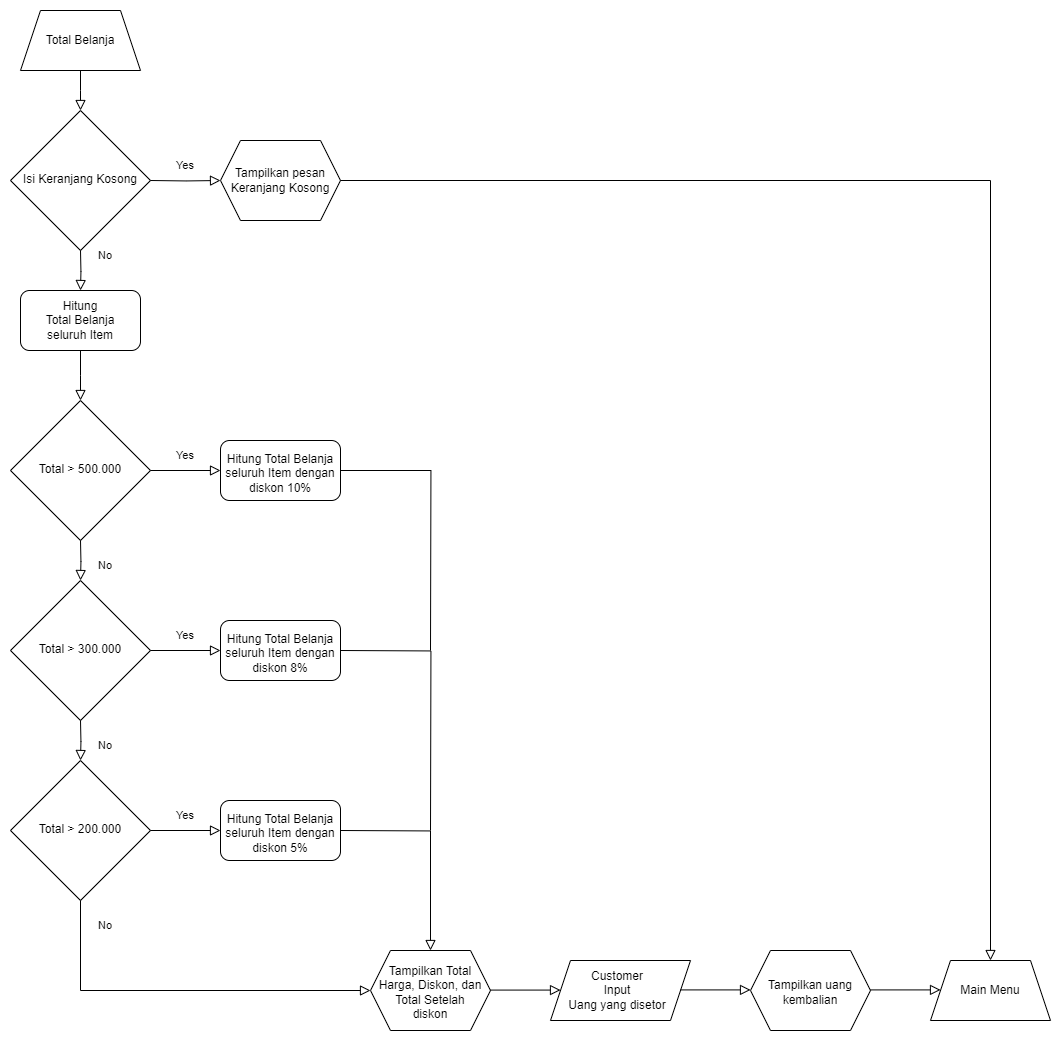

The diagram above was exported from draw.io. Its source (the exported page's mxGraphModel, read from the mxfile embedded in the PNG):
<mxGraphModel dx="1196" dy="10080" grid="1" gridSize="10" guides="1" tooltips="1" connect="1" arrows="1" fold="1" page="1" pageScale="1" pageWidth="3300" pageHeight="4681" math="0" shadow="0">
  <root>
    <mxCell id="0" />
    <mxCell id="1" parent="0" />
    <mxCell id="e9CG7-s5amlWitgCinza-1" style="edgeStyle=orthogonalEdgeStyle;rounded=0;orthogonalLoop=1;jettySize=auto;html=1;exitX=0.5;exitY=1;exitDx=0;exitDy=0;entryX=0.5;entryY=0;entryDx=0;entryDy=0;strokeColor=none;" parent="1" source="e9CG7-s5amlWitgCinza-2" edge="1">
      <mxGeometry relative="1" as="geometry">
        <mxPoint x="279.9999999999998" y="-9180" as="targetPoint" />
      </mxGeometry>
    </mxCell>
    <mxCell id="e9CG7-s5amlWitgCinza-2" value="Total Belanja" style="shape=trapezoid;perimeter=trapezoidPerimeter;whiteSpace=wrap;html=1;fixedSize=1;labelBackgroundColor=none;" parent="1" vertex="1">
      <mxGeometry x="220" y="-9280" width="120" height="60" as="geometry" />
    </mxCell>
    <mxCell id="e9CG7-s5amlWitgCinza-3" value="" style="rounded=0;html=1;jettySize=auto;orthogonalLoop=1;fontSize=11;endArrow=block;endFill=0;endSize=8;strokeWidth=1;shadow=0;labelBackgroundColor=none;edgeStyle=orthogonalEdgeStyle;exitX=0.5;exitY=1;exitDx=0;exitDy=0;fontColor=default;entryX=0.5;entryY=0;entryDx=0;entryDy=0;" parent="1" source="e9CG7-s5amlWitgCinza-2" edge="1">
      <mxGeometry relative="1" as="geometry">
        <mxPoint x="470" y="-9140" as="sourcePoint" />
        <mxPoint x="279.9999999999998" y="-9180" as="targetPoint" />
      </mxGeometry>
    </mxCell>
    <mxCell id="e9CG7-s5amlWitgCinza-4" value="Isi Keranjang Kosong" style="rhombus;whiteSpace=wrap;html=1;shadow=0;fontFamily=Helvetica;fontSize=12;align=center;strokeWidth=1;spacing=6;spacingTop=-3;labelBackgroundColor=none;" parent="1" vertex="1">
      <mxGeometry x="210" y="-9180" width="140" height="140" as="geometry" />
    </mxCell>
    <mxCell id="e9CG7-s5amlWitgCinza-5" value="" style="rounded=0;html=1;jettySize=auto;orthogonalLoop=1;fontSize=11;endArrow=block;endFill=0;endSize=8;strokeWidth=1;shadow=0;labelBackgroundColor=none;edgeStyle=orthogonalEdgeStyle;fontColor=default;entryX=0;entryY=0.5;entryDx=0;entryDy=0;exitX=1;exitY=0.5;exitDx=0;exitDy=0;" parent="1" target="e9CG7-s5amlWitgCinza-6" edge="1">
      <mxGeometry relative="1" as="geometry">
        <mxPoint x="350" y="-9110" as="sourcePoint" />
        <mxPoint x="410" y="-8990" as="targetPoint" />
      </mxGeometry>
    </mxCell>
    <mxCell id="e9CG7-s5amlWitgCinza-6" value="Tampilkan pesan &lt;br&gt;Keranjang Kosong" style="shape=hexagon;perimeter=hexagonPerimeter2;whiteSpace=wrap;html=1;fixedSize=1;labelBackgroundColor=none;" parent="1" vertex="1">
      <mxGeometry x="420" y="-9150" width="120" height="80" as="geometry" />
    </mxCell>
    <mxCell id="e9CG7-s5amlWitgCinza-7" value="&lt;span style=&quot;font-size: 11px;&quot;&gt;Yes&lt;/span&gt;" style="text;html=1;strokeColor=none;fillColor=none;align=center;verticalAlign=middle;whiteSpace=wrap;rounded=0;labelBackgroundColor=none;" parent="1" vertex="1">
      <mxGeometry x="370" y="-9140" width="30" height="30" as="geometry" />
    </mxCell>
    <mxCell id="e9CG7-s5amlWitgCinza-8" value="" style="rounded=0;html=1;jettySize=auto;orthogonalLoop=1;fontSize=11;endArrow=block;endFill=0;endSize=8;strokeWidth=1;shadow=0;labelBackgroundColor=none;edgeStyle=orthogonalEdgeStyle;fontColor=default;entryX=0.5;entryY=0;entryDx=0;entryDy=0;exitX=0.5;exitY=1;exitDx=0;exitDy=0;" parent="1" target="e9CG7-s5amlWitgCinza-42" edge="1">
      <mxGeometry relative="1" as="geometry">
        <mxPoint x="280" y="-9040" as="sourcePoint" />
        <mxPoint x="280" y="-9010" as="targetPoint" />
      </mxGeometry>
    </mxCell>
    <mxCell id="e9CG7-s5amlWitgCinza-9" value="&lt;span style=&quot;font-size: 11px;&quot;&gt;No&lt;/span&gt;" style="text;html=1;strokeColor=none;fillColor=none;align=center;verticalAlign=middle;whiteSpace=wrap;rounded=0;labelBackgroundColor=none;" parent="1" vertex="1">
      <mxGeometry x="290" y="-9050" width="30" height="30" as="geometry" />
    </mxCell>
    <mxCell id="e9CG7-s5amlWitgCinza-11" value="Main Menu" style="shape=trapezoid;perimeter=trapezoidPerimeter;whiteSpace=wrap;html=1;fixedSize=1;labelBackgroundColor=none;" parent="1" vertex="1">
      <mxGeometry x="1130" y="-8330" width="120" height="60" as="geometry" />
    </mxCell>
    <mxCell id="e9CG7-s5amlWitgCinza-13" value="" style="rounded=0;html=1;jettySize=auto;orthogonalLoop=1;fontSize=11;endArrow=block;endFill=0;endSize=8;strokeWidth=1;shadow=0;labelBackgroundColor=none;edgeStyle=orthogonalEdgeStyle;exitX=1;exitY=0.5;exitDx=0;exitDy=0;fontColor=default;entryX=0.5;entryY=0;entryDx=0;entryDy=0;" parent="1" source="e9CG7-s5amlWitgCinza-6" target="e9CG7-s5amlWitgCinza-11" edge="1">
      <mxGeometry relative="1" as="geometry">
        <mxPoint x="490" y="-9020" as="sourcePoint" />
        <mxPoint x="760" y="-8390" as="targetPoint" />
        <Array as="points">
          <mxPoint x="1190" y="-9110" />
        </Array>
      </mxGeometry>
    </mxCell>
    <mxCell id="e9CG7-s5amlWitgCinza-14" value="" style="rounded=0;html=1;jettySize=auto;orthogonalLoop=1;fontSize=11;endArrow=block;endFill=0;endSize=8;strokeWidth=1;shadow=0;labelBackgroundColor=none;edgeStyle=orthogonalEdgeStyle;exitX=0.5;exitY=1;exitDx=0;exitDy=0;fontColor=default;entryX=0.5;entryY=0;entryDx=0;entryDy=0;" parent="1" source="e9CG7-s5amlWitgCinza-42" edge="1">
      <mxGeometry relative="1" as="geometry">
        <mxPoint x="280" y="-8930" as="sourcePoint" />
        <mxPoint x="279.9999999999998" y="-8890" as="targetPoint" />
      </mxGeometry>
    </mxCell>
    <mxCell id="e9CG7-s5amlWitgCinza-15" value="Total &amp;gt; 500.000" style="rhombus;whiteSpace=wrap;html=1;shadow=0;fontFamily=Helvetica;fontSize=12;align=center;strokeWidth=1;spacing=6;spacingTop=-3;labelBackgroundColor=none;" parent="1" vertex="1">
      <mxGeometry x="210" y="-8890" width="140" height="140" as="geometry" />
    </mxCell>
    <mxCell id="e9CG7-s5amlWitgCinza-16" value="" style="rounded=0;html=1;jettySize=auto;orthogonalLoop=1;fontSize=11;endArrow=block;endFill=0;endSize=8;strokeWidth=1;shadow=0;labelBackgroundColor=none;edgeStyle=orthogonalEdgeStyle;fontColor=default;entryX=0;entryY=0.5;entryDx=0;entryDy=0;exitX=1;exitY=0.5;exitDx=0;exitDy=0;" parent="1" edge="1">
      <mxGeometry relative="1" as="geometry">
        <mxPoint x="350" y="-8820" as="sourcePoint" />
        <mxPoint x="420" y="-8820" as="targetPoint" />
      </mxGeometry>
    </mxCell>
    <mxCell id="e9CG7-s5amlWitgCinza-17" value="&lt;span style=&quot;font-size: 11px;&quot;&gt;Yes&lt;/span&gt;" style="text;html=1;strokeColor=none;fillColor=none;align=center;verticalAlign=middle;whiteSpace=wrap;rounded=0;labelBackgroundColor=none;" parent="1" vertex="1">
      <mxGeometry x="370" y="-8850" width="30" height="30" as="geometry" />
    </mxCell>
    <mxCell id="e9CG7-s5amlWitgCinza-19" value="" style="rounded=0;html=1;jettySize=auto;orthogonalLoop=1;fontSize=11;endArrow=block;endFill=0;endSize=8;strokeWidth=1;shadow=0;labelBackgroundColor=none;edgeStyle=orthogonalEdgeStyle;exitX=0.5;exitY=1;exitDx=0;exitDy=0;fontColor=default;entryX=0.5;entryY=0;entryDx=0;entryDy=0;" parent="1" edge="1">
      <mxGeometry relative="1" as="geometry">
        <mxPoint x="280" y="-8750" as="sourcePoint" />
        <mxPoint x="279.9999999999998" y="-8710" as="targetPoint" />
      </mxGeometry>
    </mxCell>
    <mxCell id="e9CG7-s5amlWitgCinza-20" value="Total &amp;gt; 300.000" style="rhombus;whiteSpace=wrap;html=1;shadow=0;fontFamily=Helvetica;fontSize=12;align=center;strokeWidth=1;spacing=6;spacingTop=-3;labelBackgroundColor=none;" parent="1" vertex="1">
      <mxGeometry x="210" y="-8710" width="140" height="140" as="geometry" />
    </mxCell>
    <mxCell id="e9CG7-s5amlWitgCinza-22" value="&lt;span style=&quot;font-size: 11px;&quot;&gt;No&lt;/span&gt;" style="text;html=1;strokeColor=none;fillColor=none;align=center;verticalAlign=middle;whiteSpace=wrap;rounded=0;labelBackgroundColor=none;" parent="1" vertex="1">
      <mxGeometry x="290" y="-8740" width="30" height="30" as="geometry" />
    </mxCell>
    <mxCell id="e9CG7-s5amlWitgCinza-25" value="" style="rounded=0;html=1;jettySize=auto;orthogonalLoop=1;fontSize=11;endArrow=block;endFill=0;endSize=8;strokeWidth=1;shadow=0;labelBackgroundColor=none;edgeStyle=orthogonalEdgeStyle;fontColor=default;entryX=0;entryY=0.5;entryDx=0;entryDy=0;exitX=1;exitY=0.5;exitDx=0;exitDy=0;" parent="1" edge="1">
      <mxGeometry relative="1" as="geometry">
        <mxPoint x="350" y="-8640" as="sourcePoint" />
        <mxPoint x="420" y="-8640" as="targetPoint" />
      </mxGeometry>
    </mxCell>
    <mxCell id="e9CG7-s5amlWitgCinza-26" value="&lt;span style=&quot;font-size: 11px;&quot;&gt;Yes&lt;/span&gt;" style="text;html=1;strokeColor=none;fillColor=none;align=center;verticalAlign=middle;whiteSpace=wrap;rounded=0;labelBackgroundColor=none;" parent="1" vertex="1">
      <mxGeometry x="370" y="-8670" width="30" height="30" as="geometry" />
    </mxCell>
    <mxCell id="e9CG7-s5amlWitgCinza-28" value="" style="rounded=0;html=1;jettySize=auto;orthogonalLoop=1;fontSize=11;endArrow=block;endFill=0;endSize=8;strokeWidth=1;shadow=0;labelBackgroundColor=none;edgeStyle=orthogonalEdgeStyle;exitX=0.5;exitY=1;exitDx=0;exitDy=0;fontColor=default;entryX=0.5;entryY=0;entryDx=0;entryDy=0;" parent="1" edge="1">
      <mxGeometry relative="1" as="geometry">
        <mxPoint x="280" y="-8570" as="sourcePoint" />
        <mxPoint x="279.9999999999998" y="-8530" as="targetPoint" />
      </mxGeometry>
    </mxCell>
    <mxCell id="e9CG7-s5amlWitgCinza-29" value="Total &amp;gt; 200.000" style="rhombus;whiteSpace=wrap;html=1;shadow=0;fontFamily=Helvetica;fontSize=12;align=center;strokeWidth=1;spacing=6;spacingTop=-3;labelBackgroundColor=none;" parent="1" vertex="1">
      <mxGeometry x="210" y="-8530" width="140" height="140" as="geometry" />
    </mxCell>
    <mxCell id="e9CG7-s5amlWitgCinza-30" value="&lt;span style=&quot;font-size: 11px;&quot;&gt;No&lt;/span&gt;" style="text;html=1;strokeColor=none;fillColor=none;align=center;verticalAlign=middle;whiteSpace=wrap;rounded=0;labelBackgroundColor=none;" parent="1" vertex="1">
      <mxGeometry x="290" y="-8560" width="30" height="30" as="geometry" />
    </mxCell>
    <mxCell id="e9CG7-s5amlWitgCinza-31" value="" style="rounded=0;html=1;jettySize=auto;orthogonalLoop=1;fontSize=11;endArrow=block;endFill=0;endSize=8;strokeWidth=1;shadow=0;labelBackgroundColor=none;edgeStyle=orthogonalEdgeStyle;fontColor=default;entryX=0;entryY=0.5;entryDx=0;entryDy=0;exitX=1;exitY=0.5;exitDx=0;exitDy=0;" parent="1" edge="1">
      <mxGeometry relative="1" as="geometry">
        <mxPoint x="350" y="-8460" as="sourcePoint" />
        <mxPoint x="420" y="-8460" as="targetPoint" />
      </mxGeometry>
    </mxCell>
    <mxCell id="e9CG7-s5amlWitgCinza-32" value="&lt;span style=&quot;font-size: 11px;&quot;&gt;Yes&lt;/span&gt;" style="text;html=1;strokeColor=none;fillColor=none;align=center;verticalAlign=middle;whiteSpace=wrap;rounded=0;labelBackgroundColor=none;" parent="1" vertex="1">
      <mxGeometry x="370" y="-8490" width="30" height="30" as="geometry" />
    </mxCell>
    <mxCell id="e9CG7-s5amlWitgCinza-35" value="" style="rounded=0;html=1;jettySize=auto;orthogonalLoop=1;fontSize=11;endArrow=block;endFill=0;endSize=8;strokeWidth=1;shadow=0;labelBackgroundColor=none;edgeStyle=orthogonalEdgeStyle;exitX=0.5;exitY=1;exitDx=0;exitDy=0;fontColor=default;entryX=0;entryY=0.5;entryDx=0;entryDy=0;" parent="1" target="e9CG7-s5amlWitgCinza-49" edge="1">
      <mxGeometry relative="1" as="geometry">
        <mxPoint x="280" y="-8390" as="sourcePoint" />
        <mxPoint x="279.9999999999998" y="-8350" as="targetPoint" />
        <Array as="points">
          <mxPoint x="280" y="-8300" />
        </Array>
      </mxGeometry>
    </mxCell>
    <mxCell id="e9CG7-s5amlWitgCinza-36" value="&lt;span style=&quot;font-size: 11px;&quot;&gt;No&lt;/span&gt;" style="text;html=1;strokeColor=none;fillColor=none;align=center;verticalAlign=middle;whiteSpace=wrap;rounded=0;labelBackgroundColor=none;" parent="1" vertex="1">
      <mxGeometry x="290" y="-8380" width="30" height="30" as="geometry" />
    </mxCell>
    <mxCell id="e9CG7-s5amlWitgCinza-42" value="Hitung&lt;br style=&quot;border-color: var(--border-color);&quot;&gt;&lt;span style=&quot;border-color: var(--border-color);&quot;&gt;Total Belanja&lt;/span&gt;&lt;br style=&quot;border-color: var(--border-color);&quot;&gt;&lt;span style=&quot;border-color: var(--border-color);&quot;&gt;seluruh Item&lt;/span&gt;" style="rounded=1;whiteSpace=wrap;html=1;spacing=0;spacingTop=9;align=center;spacingBottom=10;" parent="1" vertex="1">
      <mxGeometry x="220" y="-9000" width="120" height="60" as="geometry" />
    </mxCell>
    <mxCell id="e9CG7-s5amlWitgCinza-46" value="Hitung Total Belanja&lt;br style=&quot;border-color: var(--border-color);&quot;&gt;seluruh Item dengan diskon 10%" style="rounded=1;whiteSpace=wrap;html=1;spacing=0;spacingTop=6;" parent="1" vertex="1">
      <mxGeometry x="420" y="-8850" width="120" height="60" as="geometry" />
    </mxCell>
    <mxCell id="e9CG7-s5amlWitgCinza-47" value="Hitung Total Belanja&lt;br style=&quot;border-color: var(--border-color);&quot;&gt;seluruh Item dengan diskon 8%" style="rounded=1;whiteSpace=wrap;html=1;spacing=0;spacingTop=6;" parent="1" vertex="1">
      <mxGeometry x="420" y="-8670" width="120" height="60" as="geometry" />
    </mxCell>
    <mxCell id="e9CG7-s5amlWitgCinza-48" value="Hitung Total Belanja&lt;br style=&quot;border-color: var(--border-color);&quot;&gt;seluruh Item dengan diskon 5%" style="rounded=1;whiteSpace=wrap;html=1;spacing=0;spacingTop=6;" parent="1" vertex="1">
      <mxGeometry x="420" y="-8490" width="120" height="60" as="geometry" />
    </mxCell>
    <mxCell id="e9CG7-s5amlWitgCinza-49" value="Tampilkan Total Harga, Diskon, dan Total Setelah &lt;br&gt;diskon" style="shape=hexagon;perimeter=hexagonPerimeter2;whiteSpace=wrap;html=1;fixedSize=1;labelBackgroundColor=none;spacingBottom=-4;" parent="1" vertex="1">
      <mxGeometry x="570" y="-8340" width="120" height="80" as="geometry" />
    </mxCell>
    <mxCell id="e9CG7-s5amlWitgCinza-51" value="Customer&lt;br&gt;Input &lt;br&gt;Uang yang disetor" style="shape=parallelogram;perimeter=parallelogramPerimeter;whiteSpace=wrap;html=1;fixedSize=1;spacingRight=6;" parent="1" vertex="1">
      <mxGeometry x="750" y="-8330" width="140" height="60" as="geometry" />
    </mxCell>
    <mxCell id="e9CG7-s5amlWitgCinza-52" value="" style="rounded=0;html=1;jettySize=auto;orthogonalLoop=1;fontSize=11;endArrow=block;endFill=0;endSize=8;strokeWidth=1;shadow=0;labelBackgroundColor=none;edgeStyle=orthogonalEdgeStyle;fontColor=default;entryX=0;entryY=0.5;entryDx=0;entryDy=0;exitX=1;exitY=0.5;exitDx=0;exitDy=0;" parent="1" edge="1">
      <mxGeometry relative="1" as="geometry">
        <mxPoint x="690" y="-8300.42" as="sourcePoint" />
        <mxPoint x="760" y="-8300.42" as="targetPoint" />
      </mxGeometry>
    </mxCell>
    <mxCell id="e9CG7-s5amlWitgCinza-53" value="Tampilkan uang kembalian" style="shape=hexagon;perimeter=hexagonPerimeter2;whiteSpace=wrap;html=1;fixedSize=1;labelBackgroundColor=none;spacingBottom=-4;" parent="1" vertex="1">
      <mxGeometry x="950" y="-8340" width="120" height="80" as="geometry" />
    </mxCell>
    <mxCell id="e9CG7-s5amlWitgCinza-55" value="" style="rounded=0;html=1;jettySize=auto;orthogonalLoop=1;fontSize=11;endArrow=block;endFill=0;endSize=8;strokeWidth=1;shadow=0;labelBackgroundColor=none;edgeStyle=orthogonalEdgeStyle;fontColor=default;entryX=0;entryY=0.5;entryDx=0;entryDy=0;exitX=1;exitY=0.5;exitDx=0;exitDy=0;" parent="1" edge="1">
      <mxGeometry relative="1" as="geometry">
        <mxPoint x="880" y="-8300.59" as="sourcePoint" />
        <mxPoint x="950" y="-8300.59" as="targetPoint" />
      </mxGeometry>
    </mxCell>
    <mxCell id="e9CG7-s5amlWitgCinza-56" value="" style="rounded=0;html=1;jettySize=auto;orthogonalLoop=1;fontSize=11;endArrow=block;endFill=0;endSize=8;strokeWidth=1;shadow=0;labelBackgroundColor=none;edgeStyle=orthogonalEdgeStyle;fontColor=default;entryX=0;entryY=0.5;entryDx=0;entryDy=0;exitX=1;exitY=0.5;exitDx=0;exitDy=0;" parent="1" edge="1">
      <mxGeometry relative="1" as="geometry">
        <mxPoint x="1070" y="-8300.59" as="sourcePoint" />
        <mxPoint x="1140" y="-8300.59" as="targetPoint" />
      </mxGeometry>
    </mxCell>
    <mxCell id="e9CG7-s5amlWitgCinza-57" value="" style="rounded=0;html=1;jettySize=auto;orthogonalLoop=1;fontSize=11;endArrow=block;endFill=0;endSize=8;strokeWidth=1;shadow=0;labelBackgroundColor=none;edgeStyle=orthogonalEdgeStyle;fontColor=default;entryX=0.5;entryY=0;entryDx=0;entryDy=0;exitX=1;exitY=0.5;exitDx=0;exitDy=0;" parent="1" target="e9CG7-s5amlWitgCinza-49" edge="1">
      <mxGeometry relative="1" as="geometry">
        <mxPoint x="540" y="-8460" as="sourcePoint" />
        <mxPoint x="610" y="-8460" as="targetPoint" />
      </mxGeometry>
    </mxCell>
    <mxCell id="e9CG7-s5amlWitgCinza-62" value="" style="rounded=0;html=1;jettySize=auto;orthogonalLoop=1;fontSize=11;endArrow=none;endFill=0;endSize=8;strokeWidth=1;shadow=0;labelBackgroundColor=none;edgeStyle=orthogonalEdgeStyle;fontColor=default;exitX=1;exitY=0.5;exitDx=0;exitDy=0;" parent="1" edge="1">
      <mxGeometry relative="1" as="geometry">
        <mxPoint x="540" y="-8640" as="sourcePoint" />
        <mxPoint x="630" y="-8460" as="targetPoint" />
      </mxGeometry>
    </mxCell>
    <mxCell id="e9CG7-s5amlWitgCinza-64" value="" style="rounded=0;html=1;jettySize=auto;orthogonalLoop=1;fontSize=11;endArrow=none;endFill=0;endSize=8;strokeWidth=1;shadow=0;labelBackgroundColor=none;edgeStyle=orthogonalEdgeStyle;fontColor=default;entryX=0.5;entryY=0;entryDx=0;entryDy=0;exitX=1;exitY=0.5;exitDx=0;exitDy=0;" parent="1" source="e9CG7-s5amlWitgCinza-46" edge="1">
      <mxGeometry relative="1" as="geometry">
        <mxPoint x="540" y="-8760" as="sourcePoint" />
        <mxPoint x="630" y="-8640" as="targetPoint" />
      </mxGeometry>
    </mxCell>
  </root>
</mxGraphModel>